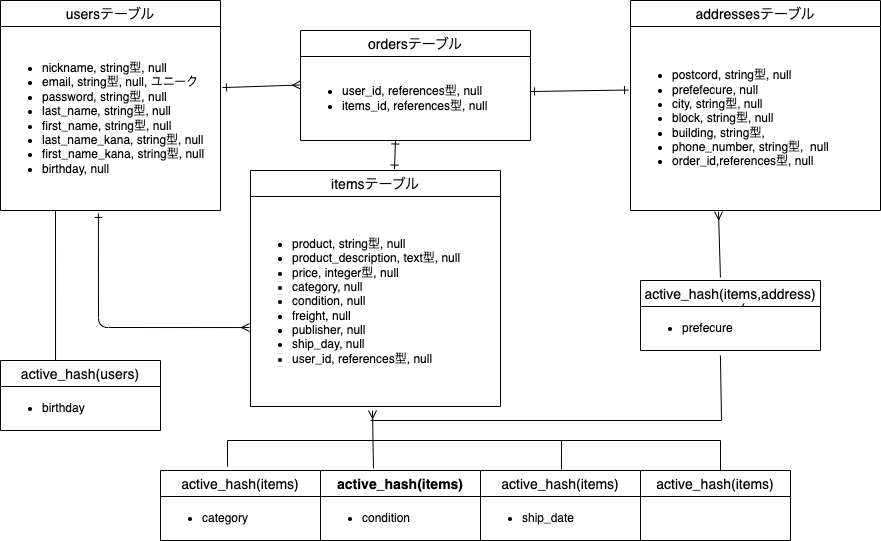

The diagram above was exported from draw.io. Its source (the exported page's mxGraphModel, read from the mxfile embedded in the PNG):
<mxGraphModel dx="968" dy="680" grid="1" gridSize="10" guides="1" tooltips="1" connect="1" arrows="1" fold="1" page="1" pageScale="1" pageWidth="1169" pageHeight="827" math="0" shadow="0">
  <root>
    <mxCell id="0" />
    <mxCell id="1" parent="0" />
    <mxCell id="6" value="usersテーブル" style="swimlane;fontStyle=0;childLayout=stackLayout;horizontal=1;startSize=26;horizontalStack=0;resizeParent=1;resizeParentMax=0;resizeLast=0;collapsible=1;marginBottom=0;align=center;fontSize=14;" parent="1" vertex="1">
      <mxGeometry width="220" height="210" as="geometry">
        <mxRectangle x="80" y="40" width="120" height="26" as="alternateBounds" />
      </mxGeometry>
    </mxCell>
    <mxCell id="28" value="&lt;ul&gt;&lt;li&gt;nickname, string型, null&lt;br&gt;&lt;/li&gt;&lt;li&gt;email, string型,&amp;nbsp;null, ユニーク&lt;/li&gt;&lt;li&gt;password, string型,&amp;nbsp;null&lt;/li&gt;&lt;li&gt;last_name, string型,&amp;nbsp;null&lt;/li&gt;&lt;li&gt;first_name, string型,&amp;nbsp;null&lt;/li&gt;&lt;li&gt;last_name_kana, string型,&amp;nbsp;null&lt;/li&gt;&lt;li&gt;first_name_kana, string型,&amp;nbsp;null&lt;/li&gt;&lt;li&gt;birthday, null&lt;/li&gt;&lt;/ul&gt;" style="text;strokeColor=none;fillColor=none;html=1;whiteSpace=wrap;verticalAlign=middle;overflow=hidden;" parent="6" vertex="1">
      <mxGeometry y="26" width="220" height="184" as="geometry" />
    </mxCell>
    <mxCell id="10" value="itemsテーブル" style="swimlane;fontStyle=0;childLayout=stackLayout;horizontal=1;startSize=26;horizontalStack=0;resizeParent=1;resizeParentMax=0;resizeLast=0;collapsible=1;marginBottom=0;align=center;fontSize=14;" parent="1" vertex="1">
      <mxGeometry x="250" y="170" width="250" height="236" as="geometry">
        <mxRectangle x="360" y="40" width="120" height="26" as="alternateBounds" />
      </mxGeometry>
    </mxCell>
    <mxCell id="29" value="&lt;ul&gt;&lt;li&gt;&lt;span&gt;product, string型,&amp;nbsp;null&lt;/span&gt;&lt;/li&gt;&lt;li&gt;product_description, text型,&amp;nbsp;null&lt;/li&gt;&lt;li&gt;price, integer型,&amp;nbsp;null&lt;br&gt;&lt;/li&gt;&lt;li&gt;category, null&lt;/li&gt;&lt;li&gt;condition, null&lt;/li&gt;&lt;li&gt;freight, null&lt;/li&gt;&lt;li&gt;publisher, null&lt;/li&gt;&lt;li&gt;ship_day, null&lt;/li&gt;&lt;li&gt;user_id, references型,&lt;span&gt;&amp;nbsp;null&lt;/span&gt;&lt;br&gt;&lt;/li&gt;&lt;/ul&gt;" style="text;strokeColor=none;fillColor=none;html=1;whiteSpace=wrap;verticalAlign=middle;overflow=hidden;" parent="10" vertex="1">
      <mxGeometry y="26" width="250" height="210" as="geometry" />
    </mxCell>
    <mxCell id="14" value="ordersテーブル" style="swimlane;fontStyle=0;childLayout=stackLayout;horizontal=1;startSize=26;horizontalStack=0;resizeParent=1;resizeParentMax=0;resizeLast=0;collapsible=1;marginBottom=0;align=center;fontSize=14;" parent="1" vertex="1">
      <mxGeometry x="300" y="30" width="230" height="110" as="geometry">
        <mxRectangle x="300" y="170" width="120" height="26" as="alternateBounds" />
      </mxGeometry>
    </mxCell>
    <mxCell id="31" value="&lt;ul&gt;&lt;li&gt;user_id,&amp;nbsp;references型, null&lt;/li&gt;&lt;li&gt;items_id, references型, null&lt;/li&gt;&lt;/ul&gt;" style="text;strokeColor=none;fillColor=none;html=1;whiteSpace=wrap;verticalAlign=middle;overflow=hidden;" parent="14" vertex="1">
      <mxGeometry y="26" width="230" height="84" as="geometry" />
    </mxCell>
    <mxCell id="63" value="active_hash(users)" style="swimlane;fontStyle=0;childLayout=stackLayout;horizontal=1;startSize=26;horizontalStack=0;resizeParent=1;resizeParentMax=0;resizeLast=0;collapsible=1;marginBottom=0;align=center;fontSize=14;" parent="1" vertex="1">
      <mxGeometry y="360" width="160" height="70" as="geometry" />
    </mxCell>
    <mxCell id="75" value="&lt;ul&gt;&lt;li&gt;birthday&lt;/li&gt;&lt;/ul&gt;" style="text;strokeColor=none;fillColor=none;html=1;whiteSpace=wrap;verticalAlign=middle;overflow=hidden;" parent="63" vertex="1">
      <mxGeometry y="26" width="160" height="44" as="geometry" />
    </mxCell>
    <mxCell id="128" style="edgeStyle=none;html=1;entryX=0.352;entryY=1.006;entryDx=0;entryDy=0;startArrow=none;startFill=0;endArrow=ERmany;endFill=0;exitX=0.444;exitY=-0.043;exitDx=0;exitDy=0;entryPerimeter=0;exitPerimeter=0;" parent="1" source="71" target="124" edge="1">
      <mxGeometry relative="1" as="geometry">
        <mxPoint x="903" y="280" as="sourcePoint" />
      </mxGeometry>
    </mxCell>
    <mxCell id="71" value="active_hash(items,address)" style="swimlane;fontStyle=0;childLayout=stackLayout;horizontal=1;startSize=26;horizontalStack=0;resizeParent=1;resizeParentMax=0;resizeLast=0;collapsible=1;marginBottom=0;align=center;fontSize=14;" parent="1" vertex="1">
      <mxGeometry x="640" y="280" width="180" height="70" as="geometry" />
    </mxCell>
    <mxCell id="116" style="edgeStyle=none;html=1;entryX=0.575;entryY=0.329;entryDx=0;entryDy=0;entryPerimeter=0;fontColor=#FFFFFF;startArrow=none;startFill=0;endArrow=none;endFill=0;" parent="71" source="76" target="71" edge="1">
      <mxGeometry relative="1" as="geometry" />
    </mxCell>
    <mxCell id="76" value="&lt;ul&gt;&lt;li&gt;prefecure&lt;/li&gt;&lt;/ul&gt;" style="text;strokeColor=none;fillColor=none;html=1;whiteSpace=wrap;verticalAlign=middle;overflow=hidden;" parent="71" vertex="1">
      <mxGeometry y="26" width="180" height="44" as="geometry" />
    </mxCell>
    <mxCell id="112" value="" style="html=1;fontColor=#FFFFFF;startArrow=none;startFill=0;endArrow=none;endFill=0;exitX=0.506;exitY=-0.014;exitDx=0;exitDy=0;exitPerimeter=0;" parent="1" source="78" edge="1">
      <mxGeometry relative="1" as="geometry">
        <mxPoint x="561" y="440" as="targetPoint" />
      </mxGeometry>
    </mxCell>
    <mxCell id="78" value="active_hash(items)" style="swimlane;fontStyle=0;childLayout=stackLayout;horizontal=1;startSize=26;horizontalStack=0;resizeParent=1;resizeParentMax=0;resizeLast=0;collapsible=1;marginBottom=0;align=center;fontSize=14;" parent="1" vertex="1">
      <mxGeometry x="480" y="470" width="160" height="70" as="geometry" />
    </mxCell>
    <mxCell id="95" value="&lt;ul&gt;&lt;li&gt;ship_date&lt;/li&gt;&lt;/ul&gt;" style="text;strokeColor=none;fillColor=none;html=1;whiteSpace=wrap;verticalAlign=middle;overflow=hidden;" parent="78" vertex="1">
      <mxGeometry y="26" width="160" height="44" as="geometry" />
    </mxCell>
    <mxCell id="86" value="active_hash(items)" style="swimlane;fontStyle=0;childLayout=stackLayout;horizontal=1;startSize=26;horizontalStack=0;resizeParent=1;resizeParentMax=0;resizeLast=0;collapsible=1;marginBottom=0;align=center;fontSize=14;" parent="1" vertex="1">
      <mxGeometry x="640" y="470" width="150" height="70" as="geometry" />
    </mxCell>
    <mxCell id="136" value="&lt;ul&gt;&lt;li&gt;freight&lt;/li&gt;&lt;/ul&gt;" style="text;strokeColor=none;fillColor=none;html=1;whiteSpace=wrap;verticalAlign=middle;overflow=hidden;labelBackgroundColor=none;fontColor=#FFFFFF;" parent="86" vertex="1">
      <mxGeometry y="26" width="150" height="44" as="geometry" />
    </mxCell>
    <mxCell id="90" value="active_hash(items)" style="swimlane;fontStyle=1;childLayout=stackLayout;horizontal=1;startSize=26;horizontalStack=0;resizeParent=1;resizeParentMax=0;resizeLast=0;collapsible=1;marginBottom=0;align=center;fontSize=14;" parent="1" vertex="1">
      <mxGeometry x="320" y="470" width="160" height="70" as="geometry" />
    </mxCell>
    <mxCell id="94" value="&lt;ul&gt;&lt;li&gt;condition&lt;/li&gt;&lt;/ul&gt;" style="text;strokeColor=none;fillColor=none;html=1;whiteSpace=wrap;verticalAlign=middle;overflow=hidden;" parent="90" vertex="1">
      <mxGeometry y="26" width="160" height="44" as="geometry" />
    </mxCell>
    <mxCell id="67" value="active_hash(items)" style="swimlane;fontStyle=0;childLayout=stackLayout;horizontal=1;startSize=26;horizontalStack=0;resizeParent=1;resizeParentMax=0;resizeLast=0;collapsible=1;marginBottom=0;align=center;fontSize=14;" parent="1" vertex="1">
      <mxGeometry x="160" y="470" width="160" height="70" as="geometry" />
    </mxCell>
    <mxCell id="77" value="&lt;ul&gt;&lt;li&gt;category&lt;/li&gt;&lt;/ul&gt;" style="text;strokeColor=none;fillColor=none;html=1;whiteSpace=wrap;verticalAlign=middle;overflow=hidden;" parent="67" vertex="1">
      <mxGeometry y="26" width="160" height="44" as="geometry" />
    </mxCell>
    <mxCell id="101" value="" style="fontSize=12;html=1;endArrow=ERone;endFill=1;fontColor=#FFFFFF;exitX=0;exitY=0.339;exitDx=0;exitDy=0;exitPerimeter=0;startArrow=ERmany;startFill=0;entryX=1.009;entryY=0.332;entryDx=0;entryDy=0;entryPerimeter=0;" parent="1" source="31" target="28" edge="1">
      <mxGeometry width="100" height="100" relative="1" as="geometry">
        <mxPoint x="410" y="60" as="sourcePoint" />
        <mxPoint x="230" y="80" as="targetPoint" />
      </mxGeometry>
    </mxCell>
    <mxCell id="102" value="" style="fontSize=12;html=1;endArrow=ERone;endFill=1;fontColor=#FFFFFF;startArrow=ERmany;startFill=0;entryX=0.445;entryY=1.016;entryDx=0;entryDy=0;entryPerimeter=0;exitX=-0.004;exitY=0.624;exitDx=0;exitDy=0;exitPerimeter=0;" parent="1" source="29" target="28" edge="1">
      <mxGeometry width="100" height="100" relative="1" as="geometry">
        <mxPoint x="300" y="310" as="sourcePoint" />
        <mxPoint x="231.98000000000002" y="89.91200000000003" as="targetPoint" />
        <Array as="points">
          <mxPoint x="98" y="327" />
        </Array>
      </mxGeometry>
    </mxCell>
    <mxCell id="104" value="" style="fontSize=12;html=1;endArrow=ERmany;startArrow=none;fontColor=#FFFFFF;entryX=0.488;entryY=1.019;entryDx=0;entryDy=0;entryPerimeter=0;startFill=0;exitX=0.331;exitY=-0.029;exitDx=0;exitDy=0;exitPerimeter=0;" parent="1" source="90" target="29" edge="1">
      <mxGeometry width="100" height="100" relative="1" as="geometry">
        <mxPoint x="372" y="460" as="sourcePoint" />
        <mxPoint x="430" y="400" as="targetPoint" />
      </mxGeometry>
    </mxCell>
    <mxCell id="105" value="" style="endArrow=none;html=1;rounded=0;fontColor=#FFFFFF;entryX=0.25;entryY=1;entryDx=0;entryDy=0;endFill=0;exitX=0.344;exitY=0;exitDx=0;exitDy=0;exitPerimeter=0;" parent="1" source="63" target="28" edge="1">
      <mxGeometry relative="1" as="geometry">
        <mxPoint x="55" y="350" as="sourcePoint" />
        <mxPoint x="66" y="460" as="targetPoint" />
      </mxGeometry>
    </mxCell>
    <mxCell id="106" value="" style="endArrow=none;html=1;rounded=0;fontColor=#FFFFFF;exitX=0.419;exitY=-0.057;exitDx=0;exitDy=0;exitPerimeter=0;" parent="1" source="67" edge="1">
      <mxGeometry relative="1" as="geometry">
        <mxPoint x="180" y="440" as="sourcePoint" />
        <mxPoint x="720" y="440" as="targetPoint" />
        <Array as="points">
          <mxPoint x="227" y="440" />
        </Array>
      </mxGeometry>
    </mxCell>
    <mxCell id="111" value="" style="endArrow=none;html=1;rounded=0;fontColor=#FFFFFF;exitX=0.444;exitY=1.114;exitDx=0;exitDy=0;exitPerimeter=0;" parent="1" source="76" edge="1">
      <mxGeometry relative="1" as="geometry">
        <mxPoint x="879" y="350" as="sourcePoint" />
        <mxPoint x="370" y="420" as="targetPoint" />
        <Array as="points">
          <mxPoint x="721" y="420" />
        </Array>
      </mxGeometry>
    </mxCell>
    <mxCell id="118" value="addressesテーブル" style="swimlane;fontStyle=0;childLayout=stackLayout;horizontal=1;startSize=26;horizontalStack=0;resizeParent=1;resizeParentMax=0;resizeLast=0;collapsible=1;marginBottom=0;align=center;fontSize=14;" parent="1" vertex="1">
      <mxGeometry x="630" width="250" height="210" as="geometry" />
    </mxCell>
    <mxCell id="124" value="&lt;ul&gt;&lt;li&gt;postcord, string型,&amp;nbsp;null&lt;/li&gt;&lt;li&gt;prefefecure, null&lt;/li&gt;&lt;li&gt;city, string型,&amp;nbsp;null&lt;/li&gt;&lt;li&gt;block, string型,&amp;nbsp;null&lt;/li&gt;&lt;li&gt;building, string型,&lt;/li&gt;&lt;li&gt;phone_number, string型,&amp;nbsp;&amp;nbsp;null&lt;/li&gt;&lt;li&gt;order_id,references型, null&lt;/li&gt;&lt;/ul&gt;" style="text;strokeColor=none;fillColor=none;html=1;whiteSpace=wrap;verticalAlign=middle;overflow=hidden;" parent="118" vertex="1">
      <mxGeometry y="26" width="250" height="184" as="geometry" />
    </mxCell>
    <mxCell id="125" value="" style="endArrow=ERone;html=1;rounded=0;startArrow=ERone;startFill=0;endFill=0;entryX=-0.008;entryY=0.345;entryDx=0;entryDy=0;entryPerimeter=0;exitX=1;exitY=0.417;exitDx=0;exitDy=0;exitPerimeter=0;" parent="1" source="31" target="124" edge="1">
      <mxGeometry relative="1" as="geometry">
        <mxPoint x="540" y="91" as="sourcePoint" />
        <mxPoint x="626" y="99.48400000000004" as="targetPoint" />
      </mxGeometry>
    </mxCell>
    <mxCell id="131" style="edgeStyle=none;html=1;startArrow=none;startFill=0;endArrow=none;endFill=0;" parent="1" edge="1">
      <mxGeometry relative="1" as="geometry">
        <mxPoint x="720" y="440" as="targetPoint" />
        <mxPoint x="720" y="470" as="sourcePoint" />
      </mxGeometry>
    </mxCell>
    <mxCell id="133" style="edgeStyle=none;html=1;startArrow=ERone;startFill=0;endArrow=ERone;endFill=0;exitX=0.413;exitY=0.994;exitDx=0;exitDy=0;exitPerimeter=0;entryX=0.576;entryY=-0.006;entryDx=0;entryDy=0;entryPerimeter=0;" parent="1" source="31" target="10" edge="1">
      <mxGeometry relative="1" as="geometry" />
    </mxCell>
  </root>
</mxGraphModel>